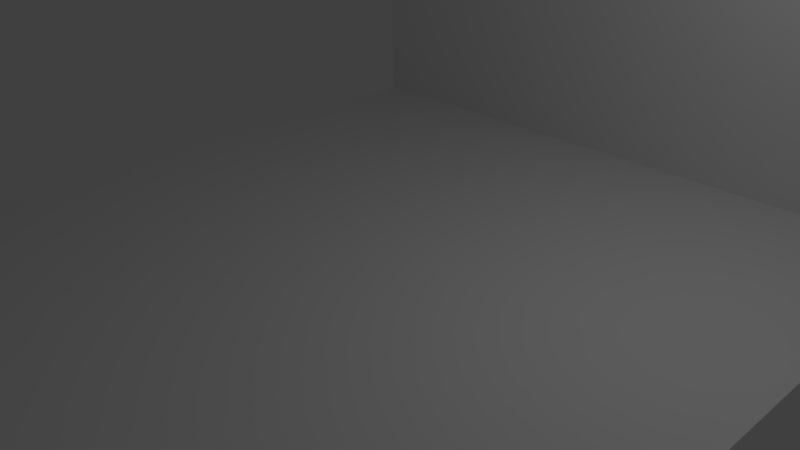# Source: kabel.blend  (saved by Blender 2.69.0; exported with 4.5.12 LTS)
import bpy
from mathutils import Matrix  # noqa: F401  (used for matrix-valued properties, if any)

bpy.ops.wm.read_factory_settings(use_empty=True)
scene = bpy.context.scene
scene.name = 'Scene'

# ---- collections
col_collection_1 = bpy.data.collections.new('Collection 1'); scene.collection.children.link(col_collection_1)

# ---- materials (node trees are filled in below, after node groups)
mat_material = bpy.data.materials.new('Material')
mat_material.alpha_threshold = 0.0
mat_material.use_transparent_shadow = False
mat_material.roughness = 0.5
mat_material.line_color = (0.0, 0.0, 0.0, 1.0)

# ---- material node trees

# ---- world
world_world = bpy.data.worlds.new('World'); scene.world = world_world
world_world.color = (0.05088, 0.05088, 0.05088)
world_world.use_sun_shadow = False
world_world.sun_shadow_jitter_overblur = 0.0
world_world.cycles.sampling_method = 'MANUAL'
world_world.cycles.sample_map_resolution = 256

# ---- cameras
cam_camera = bpy.data.cameras.new('Camera')
cam_camera.clip_end = 100.0
cam_camera.lens = 35.0
cam_camera.sensor_width = 32.0
cam_camera.sensor_height = 18.0
cam_camera.ortho_scale = 7.314
cam_camera.dof.focus_distance = 0.0
cam_camera.dof.aperture_fstop = 128.0

# ---- lights
light_lamp = bpy.data.lights.new('Lamp', 'POINT')
light_lamp.transmission_factor = 0.0
light_lamp.cutoff_distance = 30.0
light_lamp.energy = 100.0
light_lamp.shadow_buffer_clip_start = 1.001
light_lamp.shadow_soft_size = 0.1
light_lamp.shadow_maximum_resolution = 0.006
light_lamp.use_absolute_resolution = True
light_lamp.cycles.use_multiple_importance_sampling = False

# ---- meshes
me_cube_001 = bpy.data.meshes.new('Cube.001')
me_cube_001.from_pydata([(2.974, 4.867, 8.001), (2.974, 5.0, 8.001), (3.026, 5.0, 8.001), (3.026, 4.867, 8.001), (2.974, 4.867, 8.009), (2.974, 5.0, 8.009), (3.026, 5.0, 8.009), (3.026, 4.867, 8.009), (2.974, 4.818, 7.97), (3.026, 4.818, 7.97), (2.974, 4.818, 7.978), (3.026, 4.818, 7.978), (2.974, 4.787, 7.97), (3.026, 4.787, 7.97), (2.974, 4.787, 7.978), (3.026, 4.787, 7.978), (2.974, 4.755, 7.994), (3.026, 4.755, 7.994), (2.974, 4.761, 8.0), (3.026, 4.761, 8.0), (2.974, 4.737, 8.044), (3.026, 4.737, 8.044), (2.974, 4.745, 8.044), (3.026, 4.745, 8.044), (-3.026, 4.867, 8.001), (-3.026, 5.0, 8.001), (-2.974, 5.0, 8.001), (-2.974, 4.867, 8.001), (-3.026, 4.867, 8.009), (-3.026, 5.0, 8.009), (-2.974, 5.0, 8.009), (-2.974, 4.867, 8.009), (-3.026, 4.818, 7.97), (-2.974, 4.818, 7.97), (-3.026, 4.818, 7.978), (-2.974, 4.818, 7.978), (-3.026, 4.787, 7.97), (-2.974, 4.787, 7.97), (-3.026, 4.787, 7.978), (-2.974, 4.787, 7.978), (-3.026, 4.755, 7.994), (-2.974, 4.755, 7.994), (-3.026, 4.761, 8.0), (-2.974, 4.761, 8.0), (-3.026, 4.737, 8.044), (-2.974, 4.737, 8.044), (-3.026, 4.745, 8.044), (-2.974, 4.745, 8.044), (2.974, 4.867, 7.001), (2.974, 5.0, 7.001), (3.026, 5.0, 7.001), (3.026, 4.867, 7.001), (2.974, 4.867, 7.009), (2.974, 5.0, 7.009), (3.026, 5.0, 7.009), (3.026, 4.867, 7.009), (2.974, 4.818, 6.97), (3.026, 4.818, 6.97), (2.974, 4.818, 6.978), (3.026, 4.818, 6.978), (2.974, 4.787, 6.97), (3.026, 4.787, 6.97), (2.974, 4.787, 6.978), (3.026, 4.787, 6.978), (2.974, 4.755, 6.994), (3.026, 4.755, 6.994), (2.974, 4.761, 7.0), (3.026, 4.761, 7.0), (2.974, 4.737, 7.044), (3.026, 4.737, 7.044), (2.974, 4.745, 7.044), (3.026, 4.745, 7.044), (-3.026, 4.867, 7.001), (-3.026, 5.0, 7.001), (-2.974, 5.0, 7.001), (-2.974, 4.867, 7.001), (-3.026, 4.867, 7.009), (-3.026, 5.0, 7.009), (-2.974, 5.0, 7.009), (-2.974, 4.867, 7.009), (-3.026, 4.818, 6.97), (-2.974, 4.818, 6.97), (-3.026, 4.818, 6.978), (-2.974, 4.818, 6.978), (-3.026, 4.787, 6.97), (-2.974, 4.787, 6.97), (-3.026, 4.787, 6.978), (-2.974, 4.787, 6.978), (-3.026, 4.755, 6.994), (-2.974, 4.755, 6.994), (-3.026, 4.761, 7.0), (-2.974, 4.761, 7.0), (-3.026, 4.737, 7.044), (-2.974, 4.737, 7.044), (-3.026, 4.745, 7.044), (-2.974, 4.745, 7.044), (2.974, 4.867, 7.501), (2.974, 5.0, 7.501), (3.026, 5.0, 7.501), (3.026, 4.867, 7.501), (2.974, 4.867, 7.509), (2.974, 5.0, 7.509), (3.026, 5.0, 7.509), (3.026, 4.867, 7.509), (2.974, 4.818, 7.47), (3.026, 4.818, 7.47), (2.974, 4.818, 7.478), (3.026, 4.818, 7.478), (2.974, 4.787, 7.47), (3.026, 4.787, 7.47), (2.974, 4.787, 7.478), (3.026, 4.787, 7.478), (2.974, 4.755, 7.494), (3.026, 4.755, 7.494), (2.974, 4.761, 7.5), (3.026, 4.761, 7.5), (2.974, 4.737, 7.544), (3.026, 4.737, 7.544), (2.974, 4.745, 7.544), (3.026, 4.745, 7.544), (-3.026, 4.867, 7.501), (-3.026, 5.0, 7.501), (-2.974, 5.0, 7.501), (-2.974, 4.867, 7.501), (-3.026, 4.867, 7.509), (-3.026, 5.0, 7.509), (-2.974, 5.0, 7.509), (-2.974, 4.867, 7.509), (-3.026, 4.818, 7.47), (-2.974, 4.818, 7.47), (-3.026, 4.818, 7.478), (-2.974, 4.818, 7.478), (-3.026, 4.787, 7.47), (-2.974, 4.787, 7.47), (-3.026, 4.787, 7.478), (-2.974, 4.787, 7.478), (-3.026, 4.755, 7.494), (-2.974, 4.755, 7.494), (-3.026, 4.761, 7.5), (-2.974, 4.761, 7.5), (-3.026, 4.737, 7.544), (-2.974, 4.737, 7.544), (-3.026, 4.745, 7.544), (-2.974, 4.745, 7.544), (2.974, 4.867, 6.501), (2.974, 5.0, 6.501), (3.026, 5.0, 6.501), (3.026, 4.867, 6.501), (2.974, 4.867, 6.509), (2.974, 5.0, 6.509), (3.026, 5.0, 6.509), (3.026, 4.867, 6.509), (2.974, 4.818, 6.47), (3.026, 4.818, 6.47), (2.974, 4.818, 6.478), (3.026, 4.818, 6.478), (2.974, 4.787, 6.47), (3.026, 4.787, 6.47), (2.974, 4.787, 6.478), (3.026, 4.787, 6.478), (2.974, 4.755, 6.494), (3.026, 4.755, 6.494), (2.974, 4.761, 6.5), (3.026, 4.761, 6.5), (2.974, 4.737, 6.544), (3.026, 4.737, 6.544), (2.974, 4.745, 6.544), (3.026, 4.745, 6.544), (-3.026, 4.867, 6.501), (-3.026, 5.0, 6.501), (-2.974, 5.0, 6.501), (-2.974, 4.867, 6.501), (-3.026, 4.867, 6.509), (-3.026, 5.0, 6.509), (-2.974, 5.0, 6.509), (-2.974, 4.867, 6.509), (-3.026, 4.818, 6.47), (-2.974, 4.818, 6.47), (-3.026, 4.818, 6.478), (-2.974, 4.818, 6.478), (-3.026, 4.787, 6.47), (-2.974, 4.787, 6.47), (-3.026, 4.787, 6.478), (-2.974, 4.787, 6.478), (-3.026, 4.755, 6.494), (-2.974, 4.755, 6.494), (-3.026, 4.761, 6.5), (-2.974, 4.761, 6.5), (-3.026, 4.737, 6.544), (-2.974, 4.737, 6.544), (-3.026, 4.745, 6.544), (-2.974, 4.745, 6.544), (2.974, 4.867, 6.001), (2.974, 5.0, 6.001), (3.026, 5.0, 6.001), (3.026, 4.867, 6.001), (2.974, 4.867, 6.009), (2.974, 5.0, 6.009), (3.026, 5.0, 6.009), (3.026, 4.867, 6.009), (2.974, 4.818, 5.97), (3.026, 4.818, 5.97), (2.974, 4.818, 5.978), (3.026, 4.818, 5.978), (2.974, 4.787, 5.97), (3.026, 4.787, 5.97), (2.974, 4.787, 5.978), (3.026, 4.787, 5.978), (2.974, 4.755, 5.994), (3.026, 4.755, 5.994), (2.974, 4.761, 6.0), (3.026, 4.761, 6.0), (2.974, 4.737, 6.044), (3.026, 4.737, 6.044), (2.974, 4.745, 6.044), (3.026, 4.745, 6.044), (-3.026, 4.867, 6.001), (-3.026, 5.0, 6.001), (-2.974, 5.0, 6.001), (-2.974, 4.867, 6.001), (-3.026, 4.867, 6.009), (-3.026, 5.0, 6.009), (-2.974, 5.0, 6.009), (-2.974, 4.867, 6.009), (-3.026, 4.818, 5.97), (-2.974, 4.818, 5.97), (-3.026, 4.818, 5.978), (-2.974, 4.818, 5.978), (-3.026, 4.787, 5.97), (-2.974, 4.787, 5.97), (-3.026, 4.787, 5.978), (-2.974, 4.787, 5.978), (-3.026, 4.755, 5.994), (-2.974, 4.755, 5.994), (-3.026, 4.761, 6.0), (-2.974, 4.761, 6.0), (-3.026, 4.737, 6.044), (-2.974, 4.737, 6.044), (-3.026, 4.745, 6.044), (-2.974, 4.745, 6.044), (2.974, 4.867, 7.751), (2.974, 5.0, 7.751), (3.026, 5.0, 7.751), (3.026, 4.867, 7.751), (2.974, 4.867, 7.759), (2.974, 5.0, 7.759), (3.026, 5.0, 7.759), (3.026, 4.867, 7.759), (2.974, 4.818, 7.72), (3.026, 4.818, 7.72), (2.974, 4.818, 7.728), (3.026, 4.818, 7.728), (2.974, 4.787, 7.72), (3.026, 4.787, 7.72), (2.974, 4.787, 7.728), (3.026, 4.787, 7.728), (2.974, 4.755, 7.744), (3.026, 4.755, 7.744), (2.974, 4.761, 7.75), (3.026, 4.761, 7.75), (2.974, 4.737, 7.794), (3.026, 4.737, 7.794), (2.974, 4.745, 7.794), (3.026, 4.745, 7.794), (-3.026, 4.867, 7.751), (-3.026, 5.0, 7.751), (-2.974, 5.0, 7.751), (-2.974, 4.867, 7.751), (-3.026, 4.867, 7.759), (-3.026, 5.0, 7.759), (-2.974, 5.0, 7.759), (-2.974, 4.867, 7.759), (-3.026, 4.818, 7.72), (-2.974, 4.818, 7.72), (-3.026, 4.818, 7.728), (-2.974, 4.818, 7.728), (-3.026, 4.787, 7.72), (-2.974, 4.787, 7.72), (-3.026, 4.787, 7.728), (-2.974, 4.787, 7.728), (-3.026, 4.755, 7.744), (-2.974, 4.755, 7.744), (-3.026, 4.761, 7.75), (-2.974, 4.761, 7.75), (-3.026, 4.737, 7.794), (-2.974, 4.737, 7.794), (-3.026, 4.745, 7.794), (-2.974, 4.745, 7.794), (2.974, 4.867, 6.751), (2.974, 5.0, 6.751), (3.026, 5.0, 6.751), (3.026, 4.867, 6.751), (2.974, 4.867, 6.759), (2.974, 5.0, 6.759), (3.026, 5.0, 6.759), (3.026, 4.867, 6.759), (2.974, 4.818, 6.72), (3.026, 4.818, 6.72), (2.974, 4.818, 6.728), (3.026, 4.818, 6.728), (2.974, 4.787, 6.72), (3.026, 4.787, 6.72), (2.974, 4.787, 6.728), (3.026, 4.787, 6.728), (2.974, 4.755, 6.744), (3.026, 4.755, 6.744), (2.974, 4.761, 6.75), (3.026, 4.761, 6.75), (2.974, 4.737, 6.794), (3.026, 4.737, 6.794), (2.974, 4.745, 6.794), (3.026, 4.745, 6.794), (-3.026, 4.867, 6.751), (-3.026, 5.0, 6.751), (-2.974, 5.0, 6.751), (-2.974, 4.867, 6.751), (-3.026, 4.867, 6.759), (-3.026, 5.0, 6.759), (-2.974, 5.0, 6.759), (-2.974, 4.867, 6.759), (-3.026, 4.818, 6.72), (-2.974, 4.818, 6.72), (-3.026, 4.818, 6.728), (-2.974, 4.818, 6.728), (-3.026, 4.787, 6.72), (-2.974, 4.787, 6.72), (-3.026, 4.787, 6.728), (-2.974, 4.787, 6.728), (-3.026, 4.755, 6.744), (-2.974, 4.755, 6.744), (-3.026, 4.761, 6.75), (-2.974, 4.761, 6.75), (-3.026, 4.737, 6.794), (-2.974, 4.737, 6.794), (-3.026, 4.745, 6.794), (-2.974, 4.745, 6.794), (2.974, 4.867, 7.251), (2.974, 5.0, 7.251), (3.026, 5.0, 7.251), (3.026, 4.867, 7.251), (2.974, 4.867, 7.259), (2.974, 5.0, 7.259), (3.026, 5.0, 7.259), (3.026, 4.867, 7.259), (2.974, 4.818, 7.22), (3.026, 4.818, 7.22), (2.974, 4.818, 7.228), (3.026, 4.818, 7.228), (2.974, 4.787, 7.22), (3.026, 4.787, 7.22), (2.974, 4.787, 7.228), (3.026, 4.787, 7.228), (2.974, 4.755, 7.244), (3.026, 4.755, 7.244), (2.974, 4.761, 7.25), (3.026, 4.761, 7.25), (2.974, 4.737, 7.294), (3.026, 4.737, 7.294), (2.974, 4.745, 7.294), (3.026, 4.745, 7.294), (-3.026, 4.867, 7.251), (-3.026, 5.0, 7.251), (-2.974, 5.0, 7.251), (-2.974, 4.867, 7.251), (-3.026, 4.867, 7.259), (-3.026, 5.0, 7.259), (-2.974, 5.0, 7.259), (-2.974, 4.867, 7.259), (-3.026, 4.818, 7.22), (-2.974, 4.818, 7.22), (-3.026, 4.818, 7.228), (-2.974, 4.818, 7.228), (-3.026, 4.787, 7.22), (-2.974, 4.787, 7.22), (-3.026, 4.787, 7.228), (-2.974, 4.787, 7.228), (-3.026, 4.755, 7.244), (-2.974, 4.755, 7.244), (-3.026, 4.761, 7.25), (-2.974, 4.761, 7.25), (-3.026, 4.737, 7.294), (-2.974, 4.737, 7.294), (-3.026, 4.745, 7.294), (-2.974, 4.745, 7.294), (2.974, 4.867, 6.251), (2.974, 5.0, 6.251), (3.026, 5.0, 6.251), (3.026, 4.867, 6.251), (2.974, 4.867, 6.259), (2.974, 5.0, 6.259), (3.026, 5.0, 6.259), (3.026, 4.867, 6.259), (2.974, 4.818, 6.22), (3.026, 4.818, 6.22), (2.974, 4.818, 6.228), (3.026, 4.818, 6.228), (2.974, 4.787, 6.22), (3.026, 4.787, 6.22), (2.974, 4.787, 6.228), (3.026, 4.787, 6.228), (2.974, 4.755, 6.244), (3.026, 4.755, 6.244), (2.974, 4.761, 6.25), (3.026, 4.761, 6.25), (2.974, 4.737, 6.294), (3.026, 4.737, 6.294), (2.974, 4.745, 6.294), (3.026, 4.745, 6.294), (-3.026, 4.867, 6.251), (-3.026, 5.0, 6.251), (-2.974, 5.0, 6.251), (-2.974, 4.867, 6.251), (-3.026, 4.867, 6.259), (-3.026, 5.0, 6.259), (-2.974, 5.0, 6.259), (-2.974, 4.867, 6.259), (-3.026, 4.818, 6.22), (-2.974, 4.818, 6.22), (-3.026, 4.818, 6.228), (-2.974, 4.818, 6.228), (-3.026, 4.787, 6.22), (-2.974, 4.787, 6.22), (-3.026, 4.787, 6.228), (-2.974, 4.787, 6.228), (-3.026, 4.755, 6.244), (-2.974, 4.755, 6.244), (-3.026, 4.761, 6.25), (-2.974, 4.761, 6.25), (-3.026, 4.737, 6.294), (-2.974, 4.737, 6.294), (-3.026, 4.745, 6.294), (-2.974, 4.745, 6.294), (2.974, 4.867, 5.751), (2.974, 5.0, 5.751), (3.026, 5.0, 5.751), (3.026, 4.867, 5.751), (2.974, 4.867, 5.759), (2.974, 5.0, 5.759), (3.026, 5.0, 5.759), (3.026, 4.867, 5.759), (2.974, 4.818, 5.72), (3.026, 4.818, 5.72), (2.974, 4.818, 5.728), (3.026, 4.818, 5.728), (2.974, 4.787, 5.72), (3.026, 4.787, 5.72), (2.974, 4.787, 5.728), (3.026, 4.787, 5.728), (2.974, 4.755, 5.744), (3.026, 4.755, 5.744), (2.974, 4.761, 5.75), (3.026, 4.761, 5.75), (2.974, 4.737, 5.794), (3.026, 4.737, 5.794), (2.974, 4.745, 5.794), (3.026, 4.745, 5.794), (-3.026, 4.867, 5.751), (-3.026, 5.0, 5.751), (-2.974, 5.0, 5.751), (-2.974, 4.867, 5.751), (-3.026, 4.867, 5.759), (-3.026, 5.0, 5.759), (-2.974, 5.0, 5.759), (-2.974, 4.867, 5.759), (-3.026, 4.818, 5.72), (-2.974, 4.818, 5.72), (-3.026, 4.818, 5.728), (-2.974, 4.818, 5.728), (-3.026, 4.787, 5.72), (-2.974, 4.787, 5.72), (-3.026, 4.787, 5.728), (-2.974, 4.787, 5.728), (-3.026, 4.755, 5.744), (-2.974, 4.755, 5.744), (-3.026, 4.761, 5.75), (-2.974, 4.761, 5.75), (-3.026, 4.737, 5.794), (-2.974, 4.737, 5.794), (-3.026, 4.745, 5.794), (-2.974, 4.745, 5.794)], [], [(4, 5, 1, 0), (5, 6, 2, 1), (6, 7, 3, 2), (0, 3, 9, 8), (0, 1, 2, 3), (7, 6, 5, 4), (8, 9, 13, 12), (7, 4, 10, 11), (3, 7, 11, 9), (4, 0, 8, 10), (12, 13, 17, 16), (11, 10, 14, 15), (9, 11, 15, 13), (10, 8, 12, 14), (16, 17, 21, 20), (15, 14, 18, 19), (13, 15, 19, 17), (14, 12, 16, 18), (23, 22, 20, 21), (19, 18, 22, 23), (17, 19, 23, 21), (18, 16, 20, 22), (28, 29, 25, 24), (29, 30, 26, 25), (30, 31, 27, 26), (24, 27, 33, 32), (24, 25, 26, 27), (31, 30, 29, 28), (32, 33, 37, 36), (31, 28, 34, 35), (27, 31, 35, 33), (28, 24, 32, 34), (36, 37, 41, 40), (35, 34, 38, 39), (33, 35, 39, 37), (34, 32, 36, 38), (40, 41, 45, 44), (39, 38, 42, 43), (37, 39, 43, 41), (38, 36, 40, 42), (47, 46, 44, 45), (43, 42, 46, 47), (41, 43, 47, 45), (42, 40, 44, 46), (52, 53, 49, 48), (53, 54, 50, 49), (54, 55, 51, 50), (48, 51, 57, 56), (48, 49, 50, 51), (55, 54, 53, 52), (56, 57, 61, 60), (55, 52, 58, 59), (51, 55, 59, 57), (52, 48, 56, 58), (60, 61, 65, 64), (59, 58, 62, 63), (57, 59, 63, 61), (58, 56, 60, 62), (64, 65, 69, 68), (63, 62, 66, 67), (61, 63, 67, 65), (62, 60, 64, 66), (71, 70, 68, 69), (67, 66, 70, 71), (65, 67, 71, 69), (66, 64, 68, 70), (76, 77, 73, 72), (77, 78, 74, 73), (78, 79, 75, 74), (72, 75, 81, 80), (72, 73, 74, 75), (79, 78, 77, 76), (80, 81, 85, 84), (79, 76, 82, 83), (75, 79, 83, 81), (76, 72, 80, 82), (84, 85, 89, 88), (83, 82, 86, 87), (81, 83, 87, 85), (82, 80, 84, 86), (88, 89, 93, 92), (87, 86, 90, 91), (85, 87, 91, 89), (86, 84, 88, 90), (95, 94, 92, 93), (91, 90, 94, 95), (89, 91, 95, 93), (90, 88, 92, 94), (100, 101, 97, 96), (101, 102, 98, 97), (102, 103, 99, 98), (96, 99, 105, 104), (96, 97, 98, 99), (103, 102, 101, 100), (104, 105, 109, 108), (103, 100, 106, 107), (99, 103, 107, 105), (100, 96, 104, 106), (108, 109, 113, 112), (107, 106, 110, 111), (105, 107, 111, 109), (106, 104, 108, 110), (112, 113, 117, 116), (111, 110, 114, 115), (109, 111, 115, 113), (110, 108, 112, 114), (119, 118, 116, 117), (115, 114, 118, 119), (113, 115, 119, 117), (114, 112, 116, 118), (124, 125, 121, 120), (125, 126, 122, 121), (126, 127, 123, 122), (120, 123, 129, 128), (120, 121, 122, 123), (127, 126, 125, 124), (128, 129, 133, 132), (127, 124, 130, 131), (123, 127, 131, 129), (124, 120, 128, 130), (132, 133, 137, 136), (131, 130, 134, 135), (129, 131, 135, 133), (130, 128, 132, 134), (136, 137, 141, 140), (135, 134, 138, 139), (133, 135, 139, 137), (134, 132, 136, 138), (143, 142, 140, 141), (139, 138, 142, 143), (137, 139, 143, 141), (138, 136, 140, 142), (148, 149, 145, 144), (149, 150, 146, 145), (150, 151, 147, 146), (144, 147, 153, 152), (144, 145, 146, 147), (151, 150, 149, 148), (152, 153, 157, 156), (151, 148, 154, 155), (147, 151, 155, 153), (148, 144, 152, 154), (156, 157, 161, 160), (155, 154, 158, 159), (153, 155, 159, 157), (154, 152, 156, 158), (160, 161, 165, 164), (159, 158, 162, 163), (157, 159, 163, 161), (158, 156, 160, 162), (167, 166, 164, 165), (163, 162, 166, 167), (161, 163, 167, 165), (162, 160, 164, 166), (172, 173, 169, 168), (173, 174, 170, 169), (174, 175, 171, 170), (168, 171, 177, 176), (168, 169, 170, 171), (175, 174, 173, 172), (176, 177, 181, 180), (175, 172, 178, 179), (171, 175, 179, 177), (172, 168, 176, 178), (180, 181, 185, 184), (179, 178, 182, 183), (177, 179, 183, 181), (178, 176, 180, 182), (184, 185, 189, 188), (183, 182, 186, 187), (181, 183, 187, 185), (182, 180, 184, 186), (191, 190, 188, 189), (187, 186, 190, 191), (185, 187, 191, 189), (186, 184, 188, 190), (196, 197, 193, 192), (197, 198, 194, 193), (198, 199, 195, 194), (192, 195, 201, 200), (192, 193, 194, 195), (199, 198, 197, 196), (200, 201, 205, 204), (199, 196, 202, 203), (195, 199, 203, 201), (196, 192, 200, 202), (204, 205, 209, 208), (203, 202, 206, 207), (201, 203, 207, 205), (202, 200, 204, 206), (208, 209, 213, 212), (207, 206, 210, 211), (205, 207, 211, 209), (206, 204, 208, 210), (215, 214, 212, 213), (211, 210, 214, 215), (209, 211, 215, 213), (210, 208, 212, 214), (220, 221, 217, 216), (221, 222, 218, 217), (222, 223, 219, 218), (216, 219, 225, 224), (216, 217, 218, 219), (223, 222, 221, 220), (224, 225, 229, 228), (223, 220, 226, 227), (219, 223, 227, 225), (220, 216, 224, 226), (228, 229, 233, 232), (227, 226, 230, 231), (225, 227, 231, 229), (226, 224, 228, 230), (232, 233, 237, 236), (231, 230, 234, 235), (229, 231, 235, 233), (230, 228, 232, 234), (239, 238, 236, 237), (235, 234, 238, 239), (233, 235, 239, 237), (234, 232, 236, 238), (244, 245, 241, 240), (245, 246, 242, 241), (246, 247, 243, 242), (240, 243, 249, 248), (240, 241, 242, 243), (247, 246, 245, 244), (248, 249, 253, 252), (247, 244, 250, 251), (243, 247, 251, 249), (244, 240, 248, 250), (252, 253, 257, 256), (251, 250, 254, 255), (249, 251, 255, 253), (250, 248, 252, 254), (256, 257, 261, 260), (255, 254, 258, 259), (253, 255, 259, 257), (254, 252, 256, 258), (263, 262, 260, 261), (259, 258, 262, 263), (257, 259, 263, 261), (258, 256, 260, 262), (268, 269, 265, 264), (269, 270, 266, 265), (270, 271, 267, 266), (264, 267, 273, 272), (264, 265, 266, 267), (271, 270, 269, 268), (272, 273, 277, 276), (271, 268, 274, 275), (267, 271, 275, 273), (268, 264, 272, 274), (276, 277, 281, 280), (275, 274, 278, 279), (273, 275, 279, 277), (274, 272, 276, 278), (280, 281, 285, 284), (279, 278, 282, 283), (277, 279, 283, 281), (278, 276, 280, 282), (287, 286, 284, 285), (283, 282, 286, 287), (281, 283, 287, 285), (282, 280, 284, 286), (292, 293, 289, 288), (293, 294, 290, 289), (294, 295, 291, 290), (288, 291, 297, 296), (288, 289, 290, 291), (295, 294, 293, 292), (296, 297, 301, 300), (295, 292, 298, 299), (291, 295, 299, 297), (292, 288, 296, 298), (300, 301, 305, 304), (299, 298, 302, 303), (297, 299, 303, 301), (298, 296, 300, 302), (304, 305, 309, 308), (303, 302, 306, 307), (301, 303, 307, 305), (302, 300, 304, 306), (311, 310, 308, 309), (307, 306, 310, 311), (305, 307, 311, 309), (306, 304, 308, 310), (316, 317, 313, 312), (317, 318, 314, 313), (318, 319, 315, 314), (312, 315, 321, 320), (312, 313, 314, 315), (319, 318, 317, 316), (320, 321, 325, 324), (319, 316, 322, 323), (315, 319, 323, 321), (316, 312, 320, 322), (324, 325, 329, 328), (323, 322, 326, 327), (321, 323, 327, 325), (322, 320, 324, 326), (328, 329, 333, 332), (327, 326, 330, 331), (325, 327, 331, 329), (326, 324, 328, 330), (335, 334, 332, 333), (331, 330, 334, 335), (329, 331, 335, 333), (330, 328, 332, 334), (340, 341, 337, 336), (341, 342, 338, 337), (342, 343, 339, 338), (336, 339, 345, 344), (336, 337, 338, 339), (343, 342, 341, 340), (344, 345, 349, 348), (343, 340, 346, 347), (339, 343, 347, 345), (340, 336, 344, 346), (348, 349, 353, 352), (347, 346, 350, 351), (345, 347, 351, 349), (346, 344, 348, 350), (352, 353, 357, 356), (351, 350, 354, 355), (349, 351, 355, 353), (350, 348, 352, 354), (359, 358, 356, 357), (355, 354, 358, 359), (353, 355, 359, 357), (354, 352, 356, 358), (364, 365, 361, 360), (365, 366, 362, 361), (366, 367, 363, 362), (360, 363, 369, 368), (360, 361, 362, 363), (367, 366, 365, 364), (368, 369, 373, 372), (367, 364, 370, 371), (363, 367, 371, 369), (364, 360, 368, 370), (372, 373, 377, 376), (371, 370, 374, 375), (369, 371, 375, 373), (370, 368, 372, 374), (376, 377, 381, 380), (375, 374, 378, 379), (373, 375, 379, 377), (374, 372, 376, 378), (383, 382, 380, 381), (379, 378, 382, 383), (377, 379, 383, 381), (378, 376, 380, 382), (388, 389, 385, 384), (389, 390, 386, 385), (390, 391, 387, 386), (384, 387, 393, 392), (384, 385, 386, 387), (391, 390, 389, 388), (392, 393, 397, 396), (391, 388, 394, 395), (387, 391, 395, 393), (388, 384, 392, 394), (396, 397, 401, 400), (395, 394, 398, 399), (393, 395, 399, 397), (394, 392, 396, 398), (400, 401, 405, 404), (399, 398, 402, 403), (397, 399, 403, 401), (398, 396, 400, 402), (407, 406, 404, 405), (403, 402, 406, 407), (401, 403, 407, 405), (402, 400, 404, 406), (412, 413, 409, 408), (413, 414, 410, 409), (414, 415, 411, 410), (408, 411, 417, 416), (408, 409, 410, 411), (415, 414, 413, 412), (416, 417, 421, 420), (415, 412, 418, 419), (411, 415, 419, 417), (412, 408, 416, 418), (420, 421, 425, 424), (419, 418, 422, 423), (417, 419, 423, 421), (418, 416, 420, 422), (424, 425, 429, 428), (423, 422, 426, 427), (421, 423, 427, 425), (422, 420, 424, 426), (431, 430, 428, 429), (427, 426, 430, 431), (425, 427, 431, 429), (426, 424, 428, 430), (436, 437, 433, 432), (437, 438, 434, 433), (438, 439, 435, 434), (432, 435, 441, 440), (432, 433, 434, 435), (439, 438, 437, 436), (440, 441, 445, 444), (439, 436, 442, 443), (435, 439, 443, 441), (436, 432, 440, 442), (444, 445, 449, 448), (443, 442, 446, 447), (441, 443, 447, 445), (442, 440, 444, 446), (448, 449, 453, 452), (447, 446, 450, 451), (445, 447, 451, 449), (446, 444, 448, 450), (455, 454, 452, 453), (451, 450, 454, 455), (449, 451, 455, 453), (450, 448, 452, 454), (460, 461, 457, 456), (461, 462, 458, 457), (462, 463, 459, 458), (456, 459, 465, 464), (456, 457, 458, 459), (463, 462, 461, 460), (464, 465, 469, 468), (463, 460, 466, 467), (459, 463, 467, 465), (460, 456, 464, 466), (468, 469, 473, 472), (467, 466, 470, 471), (465, 467, 471, 469), (466, 464, 468, 470), (472, 473, 477, 476), (471, 470, 474, 475), (469, 471, 475, 473), (470, 468, 472, 474), (479, 478, 476, 477), (475, 474, 478, 479), (473, 475, 479, 477), (474, 472, 476, 478)])
me_cube_001.use_remesh_preserve_volume = False
me_cube_001.use_remesh_preserve_attributes = False
me_cube_001.use_mirror_vertex_groups = False
me_cube_001.update()
me_plane_034 = bpy.data.meshes.new('Plane.034')
me_plane_034.from_pydata([(1.0, -1.0, 0.0), (-1.0, -1.0, 0.0), (1.0, 1.0, 0.0), (-1.0, 1.0, 0.0), (1.0, -1.0, -10.0), (-1.0, -1.0, -10.0)], [], [(1, 3, 2, 0), (1, 0, 4, 5)])
_uv = me_plane_034.uv_layers.new(name='UVMap')
_uv.uv.foreach_set('vector', [9.996e-05, 0.9999, 0.9999, 0.9999, 0.9999, 9.996e-05, 0.0001001, 9.993e-05, 9.996e-05, 0.9999, 0.0001001, 9.993e-05, 0.0001001, 9.993e-05, 9.996e-05, 0.9999])
me_plane_034.materials.append(mat_material)
me_plane_034.use_remesh_preserve_volume = False
me_plane_034.use_remesh_preserve_attributes = False
me_plane_034.use_mirror_vertex_groups = False
me_plane_034.update()

# ---- curves / text
cu_beziercircle = bpy.data.curves.new('BezierCircle', 'CURVE')
cu_beziercircle.dimensions = '3D'
_sp = cu_beziercircle.splines.new('BEZIER'); _sp.bezier_points.add(3)
_sp.bezier_points.foreach_set('co', [-1.0, 0.0, 0.0, 0.0, 1.0, 0.0, 1.0, 0.0, 0.0, 0.0, -1.0, 0.0])
_sp.bezier_points.foreach_set('handle_left', [-1.0, -0.5521, 0.0, -0.5521, 1.0, 0.0, 1.0, 0.5521, 0.0, 0.5521, -1.0, 0.0])
_sp.bezier_points.foreach_set('handle_right', [-1.0, 0.5521, 0.0, 0.5521, 1.0, 0.0, 1.0, -0.5521, 0.0, -0.5521, -1.0, 0.0])
for _p, _l, _r in zip(_sp.bezier_points, ['AUTO', 'AUTO', 'AUTO', 'AUTO'], ['AUTO', 'AUTO', 'AUTO', 'AUTO']): _p.handle_left_type = _l; _p.handle_right_type = _r
_sp.order_u = 0
_sp.order_v = 0
_sp.use_cyclic_u = True
cu_beziercircle.use_path = True
cu_beziercircle.use_path_clamp = True
cu_beziercircle.bevel_resolution = 0
cu_beziercircle.fill_mode = 'HALF'
cu_beziercurve = bpy.data.curves.new('BezierCurve', 'CURVE')
cu_beziercurve.dimensions = '3D'
_sp = cu_beziercurve.splines.new('BEZIER'); _sp.bezier_points.add(4)
_sp.bezier_points.foreach_set('co', [-1.985, -0.03566, -2.692e-09, 0.011, 0.0, 0.0, 2.899, -0.22, -1.661e-08, 6.0, 0.0, -9.953e-09, 8.015, -0.1069, -1.803e-08])
_sp.bezier_points.foreach_set('handle_left', [-2.985, -0.03566, -2.692e-09, -0.989, 0.0, 0.0, 1.899, -0.22, -1.661e-08, 5.0, 0.0, -9.953e-09, 7.015, -0.1069, -1.803e-08])
_sp.bezier_points.foreach_set('handle_right', [-0.985, -0.03566, -2.692e-09, 1.011, 0.0, 0.0, 3.899, -0.22, -1.661e-08, 7.0, 0.0, -9.953e-09, 9.015, -0.1069, -1.803e-08])
for _p, _l, _r in zip(_sp.bezier_points, ['ALIGNED', 'ALIGNED', 'ALIGNED', 'ALIGNED', 'ALIGNED'], ['ALIGNED', 'ALIGNED', 'ALIGNED', 'ALIGNED', 'ALIGNED']): _p.handle_left_type = _l; _p.handle_right_type = _r
_sp.order_u = 0
_sp.order_v = 0
_sp = cu_beziercurve.splines.new('BEZIER'); _sp.bezier_points.add(4)
_sp.bezier_points.foreach_set('co', [-1.985, -0.5994, -4.526e-08, 0.011, -0.5, -3.775e-08, 3.117, -0.72, -5.436e-08, 6.0, -0.5, -4.77e-08, 8.015, -0.6707, -6.059e-08])
_sp.bezier_points.foreach_set('handle_left', [-2.985, -0.5994, -4.526e-08, -0.989, -0.5, -3.775e-08, 2.268, -0.72, -5.436e-08, 5.0, -0.5, -4.77e-08, 7.015, -0.6707, -6.059e-08])
_sp.bezier_points.foreach_set('handle_right', [-0.985, -0.5994, -4.526e-08, 1.011, -0.5, -3.775e-08, 3.965, -0.72, -5.436e-08, 7.0, -0.5, -4.77e-08, 9.015, -0.6707, -6.059e-08])
for _p, _l, _r in zip(_sp.bezier_points, ['ALIGNED', 'ALIGNED', 'ALIGNED', 'ALIGNED', 'ALIGNED'], ['ALIGNED', 'ALIGNED', 'ALIGNED', 'ALIGNED', 'ALIGNED']): _p.handle_left_type = _l; _p.handle_right_type = _r
_sp.order_u = 0
_sp.order_v = 0
_sp = cu_beziercurve.splines.new('BEZIER'); _sp.bezier_points.add(4)
_sp.bezier_points.foreach_set('co', [-1.985, -2.036, -1.537e-07, 0.011, -2.0, -1.51e-07, 2.899, -2.249, -1.698e-07, 6.0, -2.0, -1.609e-07, 8.015, -2.107, -1.69e-07])
_sp.bezier_points.foreach_set('handle_left', [-2.985, -2.036, -1.537e-07, -0.989, -2.0, -1.51e-07, 1.909, -2.389, 0.004427, 5.0, -2.0, -1.609e-07, 7.015, -2.107, -1.69e-07])
_sp.bezier_points.foreach_set('handle_right', [-0.985, -2.036, -1.537e-07, 1.011, -2.0, -1.51e-07, 3.889, -2.109, -0.004428, 7.0, -2.0, -1.609e-07, 9.015, -2.107, -1.69e-07])
for _p, _l, _r in zip(_sp.bezier_points, ['ALIGNED', 'ALIGNED', 'ALIGNED', 'ALIGNED', 'ALIGNED'], ['ALIGNED', 'ALIGNED', 'ALIGNED', 'ALIGNED', 'ALIGNED']): _p.handle_left_type = _l; _p.handle_right_type = _r
_sp.order_u = 0
_sp.order_v = 0
_sp = cu_beziercurve.splines.new('BEZIER'); _sp.bezier_points.add(4)
_sp.bezier_points.foreach_set('co', [-1.985, -1.536, -1.159e-07, 0.011, -1.5, -1.132e-07, 3.113, -1.72, -1.299e-07, 6.0, -1.5, -1.232e-07, 8.015, -1.607, -1.313e-07])
_sp.bezier_points.foreach_set('handle_left', [-2.985, -1.536, -1.159e-07, -0.989, -1.5, -1.132e-07, 2.114, -1.768, 0.03213, 5.0, -1.5, -1.232e-07, 7.015, -1.607, -1.313e-07])
_sp.bezier_points.foreach_set('handle_right', [-0.985, -1.536, -1.159e-07, 1.011, -1.5, -1.132e-07, 4.111, -1.672, -0.03213, 7.0, -1.5, -1.232e-07, 9.015, -1.607, -1.313e-07])
for _p, _l, _r in zip(_sp.bezier_points, ['ALIGNED', 'ALIGNED', 'ALIGNED', 'ALIGNED', 'ALIGNED'], ['ALIGNED', 'ALIGNED', 'ALIGNED', 'ALIGNED', 'ALIGNED']): _p.handle_left_type = _l; _p.handle_right_type = _r
_sp.order_u = 0
_sp.order_v = 0
_sp = cu_beziercurve.splines.new('BEZIER'); _sp.bezier_points.add(4)
_sp.bezier_points.foreach_set('co', [-1.985, -1.036, -7.819e-08, 0.011, -1.0, -7.55e-08, 2.668, -1.164, -8.789e-08, 6.0, -1.0, -8.545e-08, 8.015, -1.107, -9.352e-08])
_sp.bezier_points.foreach_set('handle_left', [-2.985, -1.036, -7.819e-08, -0.989, -1.0, -7.55e-08, 1.833, -1.164, -8.789e-08, 5.0, -1.0, -8.545e-08, 7.015, -1.107, -9.352e-08])
_sp.bezier_points.foreach_set('handle_right', [-0.985, -1.036, -7.819e-08, 1.011, -1.0, -7.55e-08, 3.504, -1.164, -8.789e-08, 7.0, -1.0, -8.545e-08, 9.015, -1.107, -9.352e-08])
for _p, _l, _r in zip(_sp.bezier_points, ['ALIGNED', 'ALIGNED', 'ALIGNED', 'ALIGNED', 'ALIGNED'], ['ALIGNED', 'ALIGNED', 'ALIGNED', 'ALIGNED', 'ALIGNED']): _p.handle_left_type = _l; _p.handle_right_type = _r
_sp.order_u = 0
_sp.order_v = 0
_sp = cu_beziercurve.splines.new('BEZIER'); _sp.bezier_points.add(4)
_sp.bezier_points.foreach_set('co', [-1.985, -1.254, -9.466e-08, 0.011, -1.25, -9.437e-08, 2.668, -1.469, -1.109e-07, 6.0, -1.25, -1.043e-07, 8.015, -1.325, -1.1e-07])
_sp.bezier_points.foreach_set('handle_left', [-2.985, -1.254, -9.466e-08, -0.989, -1.25, -9.437e-08, 1.833, -1.469, -1.109e-07, 5.0, -1.25, -1.043e-07, 7.015, -1.325, -1.1e-07])
_sp.bezier_points.foreach_set('handle_right', [-0.985, -1.254, -9.466e-08, 1.011, -1.25, -9.437e-08, 3.504, -1.469, -1.109e-07, 7.0, -1.25, -1.043e-07, 9.015, -1.325, -1.1e-07])
for _p, _l, _r in zip(_sp.bezier_points, ['ALIGNED', 'ALIGNED', 'ALIGNED', 'ALIGNED', 'ALIGNED'], ['ALIGNED', 'ALIGNED', 'ALIGNED', 'ALIGNED', 'ALIGNED']): _p.handle_left_type = _l; _p.handle_right_type = _r
_sp.order_u = 0
_sp.order_v = 0
_sp = cu_beziercurve.splines.new('BEZIER'); _sp.bezier_points.add(4)
_sp.bezier_points.foreach_set('co', [-1.985, -1.786, -1.348e-07, 0.011, -1.75, -1.321e-07, 2.59, -1.97, -1.487e-07, 6.0, -1.75, -1.421e-07, 8.015, -1.857, -1.501e-07])
_sp.bezier_points.foreach_set('handle_left', [-2.985, -1.786, -1.348e-07, -0.989, -1.75, -1.321e-07, 1.592, -2.018, 0.03213, 5.0, -1.75, -1.421e-07, 7.015, -1.857, -1.501e-07])
_sp.bezier_points.foreach_set('handle_right', [-0.985, -1.786, -1.348e-07, 1.011, -1.75, -1.321e-07, 3.588, -1.922, -0.03213, 7.0, -1.75, -1.421e-07, 9.015, -1.857, -1.501e-07])
for _p, _l, _r in zip(_sp.bezier_points, ['ALIGNED', 'ALIGNED', 'ALIGNED', 'ALIGNED', 'ALIGNED'], ['ALIGNED', 'ALIGNED', 'ALIGNED', 'ALIGNED', 'ALIGNED']): _p.handle_left_type = _l; _p.handle_right_type = _r
_sp.order_u = 0
_sp.order_v = 0
_sp = cu_beziercurve.splines.new('BEZIER'); _sp.bezier_points.add(4)
_sp.bezier_points.foreach_set('co', [-1.985, -2.461, -1.858e-07, 0.011, -2.25, -1.699e-07, 2.899, -2.582, -1.949e-07, 6.0, -2.25, -1.798e-07, 8.015, -2.532, -2.011e-07])
_sp.bezier_points.foreach_set('handle_left', [-2.985, -2.461, -1.858e-07, -0.989, -2.25, -1.699e-07, 1.899, -2.582, -1.949e-07, 5.0, -2.25, -1.798e-07, 7.015, -2.532, -2.011e-07])
_sp.bezier_points.foreach_set('handle_right', [-0.985, -2.461, -1.858e-07, 1.011, -2.25, -1.699e-07, 3.899, -2.582, -1.949e-07, 7.0, -2.25, -1.798e-07, 9.015, -2.532, -2.011e-07])
for _p, _l, _r in zip(_sp.bezier_points, ['ALIGNED', 'ALIGNED', 'ALIGNED', 'ALIGNED', 'ALIGNED'], ['ALIGNED', 'ALIGNED', 'ALIGNED', 'ALIGNED', 'ALIGNED']): _p.handle_left_type = _l; _p.handle_right_type = _r
_sp.order_u = 0
_sp.order_v = 0
_sp = cu_beziercurve.splines.new('BEZIER'); _sp.bezier_points.add(4)
_sp.bezier_points.foreach_set('co', [-1.985, -0.7857, -5.932e-08, 0.011, -0.75, -5.662e-08, 3.117, -0.915, -6.949e-08, 6.0, -0.75, -6.658e-08, 8.015, -0.8569, -7.465e-08])
_sp.bezier_points.foreach_set('handle_left', [-2.985, -0.7857, -5.932e-08, -0.989, -0.75, -5.662e-08, 2.269, -0.8747, -0.00146, 5.0, -0.75, -6.658e-08, 7.015, -0.8569, -7.465e-08])
_sp.bezier_points.foreach_set('handle_right', [-0.985, -0.7857, -5.932e-08, 1.011, -0.75, -5.662e-08, 3.965, -0.9553, 0.00146, 7.0, -0.75, -6.658e-08, 9.015, -0.8569, -7.465e-08])
for _p, _l, _r in zip(_sp.bezier_points, ['ALIGNED', 'ALIGNED', 'ALIGNED', 'ALIGNED', 'ALIGNED'], ['ALIGNED', 'ALIGNED', 'ALIGNED', 'ALIGNED', 'ALIGNED']): _p.handle_left_type = _l; _p.handle_right_type = _r
_sp.order_u = 0
_sp.order_v = 0
_sp = cu_beziercurve.splines.new('BEZIER'); _sp.bezier_points.add(4)
_sp.bezier_points.foreach_set('co', [-1.985, -0.2857, -2.157e-08, 0.011, -0.25, -1.887e-08, 2.972, -0.47, -3.549e-08, 6.0, -0.25, -2.883e-08, 8.015, -0.3569, -3.69e-08])
_sp.bezier_points.foreach_set('handle_left', [-2.985, -0.2857, -2.157e-08, -0.989, -0.25, -1.887e-08, 1.977, -0.3777, -0.003444, 5.0, -0.25, -2.883e-08, 7.015, -0.3569, -3.69e-08])
_sp.bezier_points.foreach_set('handle_right', [-0.985, -0.2857, -2.157e-08, 1.011, -0.25, -1.887e-08, 3.968, -0.5623, 0.003444, 7.0, -0.25, -2.883e-08, 9.015, -0.3569, -3.69e-08])
for _p, _l, _r in zip(_sp.bezier_points, ['ALIGNED', 'ALIGNED', 'ALIGNED', 'ALIGNED', 'ALIGNED'], ['ALIGNED', 'ALIGNED', 'ALIGNED', 'ALIGNED', 'ALIGNED']): _p.handle_left_type = _l; _p.handle_right_type = _r
_sp.order_u = 0
_sp.order_v = 0
cu_beziercurve.use_path = True
cu_beziercurve.use_path_clamp = True
cu_beziercurve.bevel_mode = 'OBJECT'
cu_beziercurve.bevel_resolution = 0
cu_beziercurve.fill_mode = 'HALF'

# ---- objects
ob_beziercircle = bpy.data.objects.new('BezierCircle', cu_beziercircle)
ob_beziercurve = bpy.data.objects.new('BezierCurve', cu_beziercurve)
ob_cube = bpy.data.objects.new('Cube', me_cube_001)
ob_lamp = bpy.data.objects.new('Lamp', light_lamp)
ob_camera = bpy.data.objects.new('Camera', cam_camera)
ob_plane_544 = bpy.data.objects.new('Plane.544', me_plane_034)

# ---- transforms, parenting, visibility, modifiers, constraints
ob_beziercircle.location = (0.0, 0.0, 0.0)
ob_beziercircle.scale = (0.04408, 0.04408, 0.04408)
ob_beziercircle.lineart.crease_threshold = 0.0
ob_beziercurve.location = (-3.015, 4.807, 8.03)
ob_beziercurve.rotation_euler = (1.571, 0.0, 0.0)
ob_beziercurve.lineart.crease_threshold = 0.0
ob_cube.location = (0.0, 0.0, 0.0)
ob_cube.lineart.crease_threshold = 0.0
ob_lamp.location = (4.076, 1.005, 5.904)
ob_lamp.rotation_euler = (0.6503, 0.05522, 1.866)
ob_lamp.lock_rotations_4d = False
ob_lamp.empty_display_type = 'ARROWS'
ob_lamp.color = (0.0, 0.0, 0.0, 0.0)
ob_lamp.lineart.crease_threshold = 0.0
ob_camera.location = (7.481, -6.508, 5.344)
ob_camera.rotation_euler = (1.109, 0.01082, 0.8149)
ob_camera.lock_rotations_4d = False
ob_camera.empty_display_type = 'ARROWS'
ob_camera.color = (0.0, 0.0, 0.0, 0.0)
ob_camera.display_type = 'WIRE'
ob_camera.lineart.crease_threshold = 0.0
ob_plane_544.location = (0.0, 0.0, 0.0)
ob_plane_544.rotation_euler = (2.953e-14, -3.142, 9.425)
ob_plane_544.scale = (5.0, 5.0, 1.0)
ob_plane_544.lineart.crease_threshold = 0.0
cu_beziercurve.bevel_object = ob_beziercircle

# ---- collection membership
col_collection_1.objects.link(ob_beziercircle)
col_collection_1.objects.link(ob_beziercurve)
col_collection_1.objects.link(ob_cube)
col_collection_1.objects.link(ob_lamp)
col_collection_1.objects.link(ob_camera)
col_collection_1.objects.link(ob_plane_544)

# ---- scene / render settings (as saved in the file)
scene.camera = ob_camera
scene.frame_start = 1; scene.frame_end = 250; scene.frame_set(1)
scene.render.engine = 'BLENDER_EEVEE_NEXT'
scene.render.image_settings.compression = 90
scene.render.resolution_percentage = 50
scene.render.dither_intensity = 0.0
scene.cycles.use_denoising = False
scene.cycles.samples = 10
scene.cycles.sampling_pattern = 'TABULATED_SOBOL'
scene.cycles.light_sampling_threshold = 0.0
scene.cycles.use_adaptive_sampling = False
scene.cycles.use_light_tree = False
scene.cycles.blur_glossy = 0.0
scene.cycles.volume_bounces = 1
scene.cycles.pixel_filter_type = 'GAUSSIAN'
scene.cycles.sample_clamp_indirect = 0.0
scene.view_settings.view_transform = 'Standard'
bpy.context.view_layer.update()
